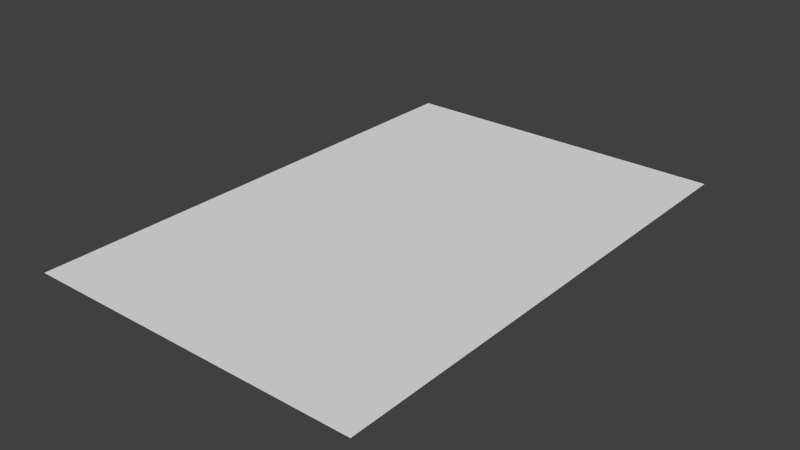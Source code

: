 # Source: textureStreem.blend  (saved by Blender 2.76.0; exported with 4.5.12 LTS)
import bpy
from mathutils import Matrix  # noqa: F401  (used for matrix-valued properties, if any)

bpy.ops.wm.read_factory_settings(use_empty=True)
scene = bpy.context.scene
scene.name = 'Scene'

# ---- collections
col_collection_1 = bpy.data.collections.new('Collection 1'); scene.collection.children.link(col_collection_1)

# ---- materials (node trees are filled in below, after node groups)
mat_material_001 = bpy.data.materials.new('Material.001')
mat_material_001.alpha_threshold = 0.0
mat_material_001.use_transparent_shadow = False
mat_material_001.roughness = 0.5
mat_material_001.specular_intensity = 0.0

# ---- material node trees

# ---- world
world_world = bpy.data.worlds.new('World'); scene.world = world_world
world_world.color = (0.05088, 0.05088, 0.05088)
world_world.use_sun_shadow = False
world_world.sun_shadow_jitter_overblur = 0.0
world_world.cycles.sampling_method = 'MANUAL'
world_world.cycles.sample_map_resolution = 256

# ---- meshes
me_plane = bpy.data.meshes.new('Plane')
me_plane.from_pydata([(-0.1975, 0.5927, 0.0), (-0.1975, 0.001713, 0.0), (0.1975, 0.5927, 0.0), (0.1975, 0.001713, 0.0)], [], [(0, 1, 3, 2)])
_uv = me_plane.uv_layers.new(name='UVMap')
_uv.uv.foreach_set('vector', [1.0, 0.0, 1.0, 1.0, 2.98e-08, 1.0, 0.0, 0.0])
me_plane.materials.append(mat_material_001)
me_plane.use_remesh_preserve_volume = False
me_plane.use_remesh_preserve_attributes = False
me_plane.use_mirror_vertex_groups = False
me_plane.update()

# ---- objects
ob_bitstream_texture = bpy.data.objects.new('bitStream texture', me_plane)

# ---- transforms, parenting, visibility, modifiers, constraints
ob_bitstream_texture.location = (0.0, 0.0, 0.0)
ob_bitstream_texture.lineart.crease_threshold = 0.0

# ---- collection membership
col_collection_1.objects.link(ob_bitstream_texture)

# ---- scene / render settings (as saved in the file)
scene.frame_start = 1; scene.frame_end = 250; scene.frame_set(1)
scene.render.engine = 'BLENDER_EEVEE_NEXT'
scene.render.resolution_percentage = 50
scene.render.dither_intensity = 0.0
scene.cycles.use_denoising = False
scene.cycles.samples = 10
scene.cycles.sampling_pattern = 'TABULATED_SOBOL'
scene.cycles.light_sampling_threshold = 0.0
scene.cycles.use_adaptive_sampling = False
scene.cycles.use_light_tree = False
scene.cycles.blur_glossy = 0.0
scene.cycles.pixel_filter_type = 'GAUSSIAN'
scene.cycles.sample_clamp_indirect = 0.0
scene.view_settings.view_transform = 'Standard'
bpy.context.view_layer.update()

# ---- added for rendering (the .blend has no active camera and no usable light): camera, sun
cam_auto = bpy.data.cameras.new('AutoCamera')
cam_auto.lens = 50.0
cam_auto.sensor_width = 36.0
cam_auto.clip_end = 1000.0
ob_auto_camera = bpy.data.objects.new('AutoCamera', cam_auto)
scene.collection.objects.link(ob_auto_camera)
ob_auto_camera.location = (0.657683, -0.492007, 0.526147)
ob_auto_camera.rotation_euler = (1.09748, -7.21219e-08, 0.694738)
scene.camera = ob_auto_camera
light_auto_sun = bpy.data.lights.new('AutoSun', 'SUN')
light_auto_sun.energy = 3.0
light_auto_sun.angle = 0.0523599
ob_auto_sun = bpy.data.objects.new('AutoSun', light_auto_sun)
scene.collection.objects.link(ob_auto_sun)
ob_auto_sun.rotation_euler = (0.872665, 0.174533, 0.523599)
bpy.context.view_layer.update()
